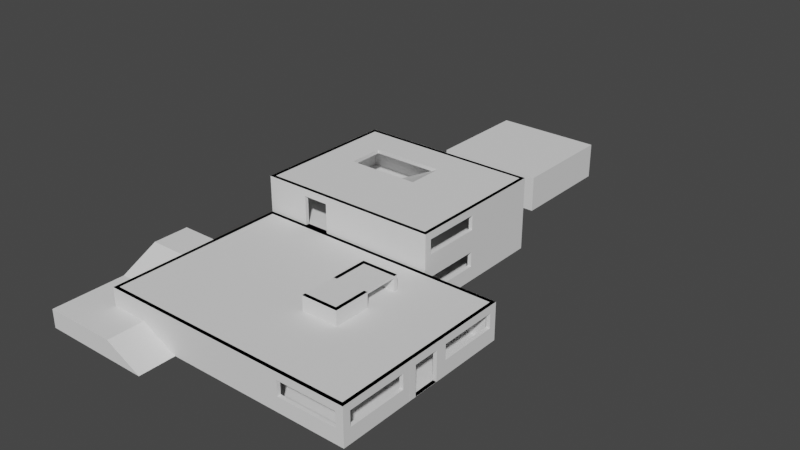 # Source: test-level.blend  (saved by Blender 3.4.6; exported with 4.5.12 LTS)
import bpy
from mathutils import Matrix  # noqa: F401  (used for matrix-valued properties, if any)

bpy.ops.wm.read_factory_settings(use_empty=True)
scene = bpy.context.scene
scene.name = 'Scene'

# ---- collections
col_collection = bpy.data.collections.new('Collection'); scene.collection.children.link(col_collection)

# ---- world
world_world = bpy.data.worlds.new('World'); scene.world = world_world
world_world.use_nodes = True; world_world.node_tree.nodes.clear()
_N = world_world.node_tree.nodes; _L = world_world.node_tree.links
n0 = _N.new('ShaderNodeOutputWorld'); n0.name = 'World Output'; n0.location = (300, 300)
n1 = _N.new('ShaderNodeBackground'); n1.name = 'Background'; n1.location = (10, 300)
n1.inputs[0].default_value = (0.05088, 0.05088, 0.05088, 1.0)
_L.new(n1.outputs[0], n0.inputs[0])
n0.is_active_output = True
world_world.color = (0.05088, 0.05088, 0.05088)
world_world.use_sun_shadow = False
world_world.sun_shadow_jitter_overblur = 0.0

# ---- meshes
me_plane = bpy.data.meshes.new('Plane')
me_plane.from_pydata([(-1.0, -1.0, 0.0), (6.0, -1.0, 0.0), (-1.0, 4.0, 0.0), (6.0, 4.0, 0.0)], [], [(0, 1, 3, 2)])
_uv = me_plane.uv_layers.new(name='UVMap')
_uv.uv.foreach_set('vector', [0.0, 0.0, 1.0, 0.0, 1.0, 1.0, 0.0, 1.0])
me_plane.update()
me_cube_002 = bpy.data.meshes.new('Cube.002')
me_cube_002.from_pydata([(0.0, 0.0, -1.0), (0.0, 0.0, -0.5), (0.0, 3.0, -1.0), (0.0, 3.0, -0.5), (2.0, 0.0, -1.0), (2.0, 0.0, -0.5), (2.0, 1.0, -1.0), (2.0, 1.0, -0.5), (1.0, 3.0, -0.5), (1.0, 3.0, -1.0), (1.0, 0.0, -1.0), (1.0, 0.0, -0.5), (0.0, 1.0, -0.5), (0.0, 1.0, -1.0), (1.0, 1.0, -1.0), (1.0, 1.0, -0.5)], [], [(0, 1, 12, 13), (2, 3, 8, 9), (6, 7, 5, 4), (10, 11, 1, 0), (13, 14, 10, 0), (15, 12, 1, 11), (7, 6, 14, 15), (6, 4, 10, 14), (5, 7, 15, 11), (4, 5, 11, 10), (3, 2, 13, 12), (2, 9, 14, 13), (8, 3, 12, 15), (9, 8, 15, 14)])
_uv = me_cube_002.uv_layers.new(name='UVMap')
_uv.uv.foreach_set('vector', [0.375, 0.0, 0.625, 0.0, 0.625, 0.25, 0.375, 0.25, 0.3941, 0.2691, 0.6059, 0.2691, 0.6059, 0.4809, 0.3941, 0.4809, 0.399, 0.524, 0.601, 0.524, 0.601, 0.726, 0.399, 0.726, 0.375, 0.75, 0.625, 0.75, 0.625, 1.0, 0.375, 1.0, 0.125, 0.5, 0.375, 0.5, 0.375, 0.75, 0.125, 0.75, 0.625, 0.5, 0.875, 0.5, 0.875, 0.75, 0.625, 0.75, 0.601, 0.524, 0.399, 0.524, 0.375, 0.5, 0.625, 0.5, 0.399, 0.524, 0.399, 0.726, 0.375, 0.75, 0.375, 0.5, 0.601, 0.726, 0.601, 0.524, 0.625, 0.5, 0.625, 0.75, 0.399, 0.726, 0.601, 0.726, 0.625, 0.75, 0.375, 0.75, 0.6059, 0.2691, 0.3941, 0.2691, 0.375, 0.25, 0.625, 0.25, 0.3941, 0.2691, 0.3941, 0.4809, 0.375, 0.5, 0.375, 0.25, 0.6059, 0.4809, 0.6059, 0.2691, 0.625, 0.25, 0.625, 0.5, 0.3941, 0.4809, 0.6059, 0.4809, 0.625, 0.5, 0.375, 0.5])
me_cube_002.update()
me_cube_003 = bpy.data.meshes.new('Cube.003')
me_cube_003.from_pydata([(-1.0, -1.0, -1.0), (-1.0, -1.0, 0.0), (-1.0, 0.0, -1.0), (-1.0, 0.0, 0.0), (0.0, -1.0, -1.0), (0.0, -1.0, 0.0), (0.0, 0.0, -1.0), (0.0, 0.0, 0.0)], [], [(0, 1, 3, 2), (2, 3, 7, 6), (6, 7, 5, 4), (4, 5, 1, 0), (2, 6, 4, 0), (7, 3, 1, 5)])
_uv = me_cube_003.uv_layers.new(name='UVMap')
_uv.uv.foreach_set('vector', [0.375, 0.0, 0.625, 0.0, 0.625, 0.25, 0.375, 0.25, 0.375, 0.25, 0.625, 0.25, 0.625, 0.5, 0.375, 0.5, 0.375, 0.5, 0.625, 0.5, 0.625, 0.75, 0.375, 0.75, 0.375, 0.75, 0.625, 0.75, 0.625, 1.0, 0.375, 1.0, 0.125, 0.5, 0.375, 0.5, 0.375, 0.75, 0.125, 0.75, 0.625, 0.5, 0.875, 0.5, 0.875, 0.75, 0.625, 0.75])
me_cube_003.update()
me_cube_004 = bpy.data.meshes.new('Cube.004')
me_cube_004.from_pydata([(-1.0, -1.0, -1.0), (-1.0, -1.0, -0.5), (-1.0, 0.0, -1.0), (-1.0, 0.0, -0.5), (0.0, -1.0, -1.0), (0.0, 0.0, -1.0)], [], [(0, 1, 3, 2), (2, 3, 5), (4, 1, 0), (2, 5, 4, 0), (5, 3, 1, 4)])
_uv = me_cube_004.uv_layers.new(name='UVMap')
_uv.uv.foreach_set('vector', [0.375, 0.0, 0.625, 0.0, 0.625, 0.25, 0.375, 0.25, 0.375, 0.25, 0.625, 0.25, 0.5, 0.5, 0.5, 0.75, 0.625, 1.0, 0.375, 1.0, 0.125, 0.5, 0.5, 0.5, 0.5, 0.75, 0.125, 0.75, 0.5, 0.5, 0.875, 0.5, 0.875, 0.75, 0.5, 0.75])
me_cube_004.update()
me_cube_006 = bpy.data.meshes.new('Cube.006')
me_cube_006.from_pydata([(-1.0, -1.0, -1.0), (-1.0, -1.0, -0.5), (-1.0, 0.0, -1.0), (-1.0, 0.0, -0.5), (0.0, -1.0, -1.0), (0.0, 0.0, -1.0)], [], [(0, 1, 3, 2), (2, 3, 5), (4, 1, 0), (2, 5, 4, 0), (5, 3, 1, 4)])
_uv = me_cube_006.uv_layers.new(name='UVMap')
_uv.uv.foreach_set('vector', [0.375, 0.0, 0.625, 0.0, 0.625, 0.25, 0.375, 0.25, 0.375, 0.25, 0.625, 0.25, 0.5, 0.5, 0.5, 0.75, 0.625, 1.0, 0.375, 1.0, 0.125, 0.5, 0.5, 0.5, 0.5, 0.75, 0.125, 0.75, 0.5, 0.5, 0.875, 0.5, 0.875, 0.75, 0.5, 0.75])
me_cube_006.update()
me_plane_001 = bpy.data.meshes.new('Plane.001')
me_plane_001.from_pydata([(-1.0, -1.0, 0.0), (4.0, -1.0, 0.0), (-1.0, 3.0, 0.0), (4.0, 3.0, 0.0)], [], [(0, 1, 3, 2)])
_uv = me_plane_001.uv_layers.new(name='UVMap')
_uv.uv.foreach_set('vector', [0.0, 0.0, 1.0, 0.0, 1.0, 1.0, 0.0, 1.0])
me_plane_001.update()
me_cube_007 = bpy.data.meshes.new('Cube.007')
me_cube_007.from_pydata([(-1.0, -1.0, -1.0), (-1.0, -1.0, 0.0), (-1.0, 8.0, -1.0), (-1.0, 8.0, 0.0), (-0.9, -1.0, -1.0), (-0.9, -1.0, 0.0), (-0.9, 8.0, -1.0), (-0.9, 8.0, 0.0)], [], [(0, 1, 3, 2), (2, 3, 7, 6), (6, 7, 5, 4), (4, 5, 1, 0), (2, 6, 4, 0), (7, 3, 1, 5)])
_uv = me_cube_007.uv_layers.new(name='UVMap')
_uv.uv.foreach_set('vector', [0.375, 0.0, 0.625, 0.0, 0.625, 0.25, 0.375, 0.25, 0.375, 0.25, 0.625, 0.25, 0.625, 0.5, 0.375, 0.5, 0.375, 0.5, 0.625, 0.5, 0.625, 0.75, 0.375, 0.75, 0.375, 0.75, 0.625, 0.75, 0.625, 1.0, 0.375, 1.0, 0.125, 0.5, 0.375, 0.5, 0.375, 0.75, 0.125, 0.75, 0.625, 0.5, 0.875, 0.5, 0.875, 0.75, 0.625, 0.75])
me_cube_007.update()
me_cube_008 = bpy.data.meshes.new('Cube.008')
me_cube_008.from_pydata([(-1.0, 1.0, -1.0), (-1.0, 1.0, 0.0), (-1.0, 6.0, -1.0), (-1.0, 6.0, 0.0), (-0.9, 1.0, -1.0), (-0.9, 1.0, 0.0), (-0.9, 6.0, -1.0), (-0.9, 6.0, 0.0)], [], [(0, 1, 3, 2), (2, 3, 7, 6), (6, 7, 5, 4), (4, 5, 1, 0), (2, 6, 4, 0), (7, 3, 1, 5)])
_uv = me_cube_008.uv_layers.new(name='UVMap')
_uv.uv.foreach_set('vector', [0.375, 0.0, 0.625, 0.0, 0.625, 0.25, 0.375, 0.25, 0.375, 0.25, 0.625, 0.25, 0.625, 0.5, 0.375, 0.5, 0.375, 0.5, 0.625, 0.5, 0.625, 0.75, 0.375, 0.75, 0.375, 0.75, 0.625, 0.75, 0.625, 1.0, 0.375, 1.0, 0.125, 0.5, 0.375, 0.5, 0.375, 0.75, 0.125, 0.75, 0.625, 0.5, 0.875, 0.5, 0.875, 0.75, 0.625, 0.75])
me_cube_008.update()
me_cube_009 = bpy.data.meshes.new('Cube.009')
me_cube_009.from_pydata([(-1.0, 4.0, -1.0), (-1.0, 4.0, 0.0), (-1.0, 6.0, -1.0), (-1.0, 6.0, 0.0), (-0.9, 4.0, -1.0), (-0.9, 4.0, 0.0), (-0.9, 6.0, -1.0), (-0.9, 6.0, 0.0)], [], [(0, 1, 3, 2), (2, 3, 7, 6), (6, 7, 5, 4), (4, 5, 1, 0), (2, 6, 4, 0), (7, 3, 1, 5)])
_uv = me_cube_009.uv_layers.new(name='UVMap')
_uv.uv.foreach_set('vector', [0.375, 0.0, 0.625, 0.0, 0.625, 0.25, 0.375, 0.25, 0.375, 0.25, 0.625, 0.25, 0.625, 0.5, 0.375, 0.5, 0.375, 0.5, 0.625, 0.5, 0.625, 0.75, 0.375, 0.75, 0.375, 0.75, 0.625, 0.75, 0.625, 1.0, 0.375, 1.0, 0.125, 0.5, 0.375, 0.5, 0.375, 0.75, 0.125, 0.75, 0.625, 0.5, 0.875, 0.5, 0.875, 0.75, 0.625, 0.75])
me_cube_009.update()
me_cube_010 = bpy.data.meshes.new('Cube.010')
me_cube_010.from_pydata([(-1.0, 1.0, -1.0), (-1.0, 1.0, 0.0), (-1.0, 3.0, -1.0), (-1.0, 3.0, 0.0), (-0.9, 1.0, -1.0), (-0.9, 1.0, 0.0), (-0.9, 3.0, -1.0), (-0.9, 3.0, 0.0)], [], [(0, 1, 3, 2), (2, 3, 7, 6), (6, 7, 5, 4), (4, 5, 1, 0), (2, 6, 4, 0), (7, 3, 1, 5)])
_uv = me_cube_010.uv_layers.new(name='UVMap')
_uv.uv.foreach_set('vector', [0.375, 0.0, 0.625, 0.0, 0.625, 0.25, 0.375, 0.25, 0.375, 0.25, 0.625, 0.25, 0.625, 0.5, 0.375, 0.5, 0.375, 0.5, 0.625, 0.5, 0.625, 0.75, 0.375, 0.75, 0.375, 0.75, 0.625, 0.75, 0.625, 1.0, 0.375, 1.0, 0.125, 0.5, 0.375, 0.5, 0.375, 0.75, 0.125, 0.75, 0.625, 0.5, 0.875, 0.5, 0.875, 0.75, 0.625, 0.75])
me_cube_010.update()
me_cube_011 = bpy.data.meshes.new('Cube.011')
me_cube_011.from_pydata([(-1.0, -1.0, -1.0), (-1.0, -1.0, 0.0), (-1.0, 2.0, -1.0), (-1.0, 2.0, 0.0), (-0.9, -1.0, -1.0), (-0.9, -1.0, 0.0), (-0.9, 2.0, -1.0), (-0.9, 2.0, 0.0)], [], [(0, 1, 3, 2), (2, 3, 7, 6), (6, 7, 5, 4), (4, 5, 1, 0), (2, 6, 4, 0), (7, 3, 1, 5)])
_uv = me_cube_011.uv_layers.new(name='UVMap')
_uv.uv.foreach_set('vector', [0.375, 0.0, 0.625, 0.0, 0.625, 0.25, 0.375, 0.25, 0.375, 0.25, 0.625, 0.25, 0.625, 0.5, 0.375, 0.5, 0.375, 0.5, 0.625, 0.5, 0.625, 0.75, 0.375, 0.75, 0.375, 0.75, 0.625, 0.75, 0.625, 1.0, 0.375, 1.0, 0.125, 0.5, 0.375, 0.5, 0.375, 0.75, 0.125, 0.75, 0.625, 0.5, 0.875, 0.5, 0.875, 0.75, 0.625, 0.75])
me_cube_011.update()
me_cube_012 = bpy.data.meshes.new('Cube.012')
me_cube_012.from_pydata([(-1.0, 6.2, -0.6), (-1.0, 6.2, -0.2), (-1.0, 7.8, -0.6), (-1.0, 7.8, -0.2), (-0.9, 6.2, -0.6), (-0.9, 6.2, -0.2), (-0.9, 7.8, -0.6), (-0.9, 7.8, -0.2), (-1.0, 8.0, -1.0), (-1.0, 6.0, -1.0), (-1.0, 6.0, 0.0), (-1.0, 8.0, 0.0), (-0.9, 8.0, 0.0), (-0.9, 8.0, -1.0), (-0.9, 6.0, -1.0), (-0.9, 6.0, 0.0)], [], [(7, 5, 1, 3), (8, 11, 12, 13), (6, 7, 3, 2), (14, 15, 10, 9), (8, 13, 14, 9), (12, 11, 10, 15), (0, 2, 8, 9), (1, 0, 9, 10), (3, 1, 10, 11), (2, 3, 11, 8), (7, 6, 13, 12), (6, 4, 14, 13), (5, 7, 12, 15), (4, 5, 15, 14), (5, 4, 0, 1), (4, 6, 2, 0)])
_uv = me_cube_012.uv_layers.new(name='UVMap')
_uv.uv.foreach_set('vector', [0.5896, 0.5177, 0.5896, 0.7323, 0.5896, 0.01769, 0.5896, 0.2323, 0.375, 0.25, 0.625, 0.25, 0.625, 0.5, 0.375, 0.5, 0.4104, 0.5177, 0.5896, 0.5177, 0.5896, 0.2323, 0.4104, 0.2323, 0.375, 0.75, 0.625, 0.75, 0.625, 1.0, 0.375, 1.0, 0.125, 0.5, 0.375, 0.5, 0.375, 0.75, 0.125, 0.75, 0.625, 0.5, 0.875, 0.5, 0.875, 0.75, 0.625, 0.75, 0.4104, 0.01769, 0.4104, 0.2323, 0.375, 0.25, 0.375, 0.0, 0.5896, 0.01769, 0.4104, 0.01769, 0.375, 0.0, 0.625, 0.0, 0.5896, 0.2323, 0.5896, 0.01769, 0.625, 0.0, 0.625, 0.25, 0.4104, 0.2323, 0.5896, 0.2323, 0.625, 0.25, 0.375, 0.25, 0.5896, 0.5177, 0.4104, 0.5177, 0.375, 0.5, 0.625, 0.5, 0.4104, 0.5177, 0.4104, 0.7323, 0.375, 0.75, 0.375, 0.5, 0.5896, 0.7323, 0.5896, 0.5177, 0.625, 0.5, 0.625, 0.75, 0.4104, 0.7323, 0.5896, 0.7323, 0.625, 0.75, 0.375, 0.75, 0.5896, 0.7323, 0.4104, 0.7323, 0.4104, 0.01769, 0.5896, 0.01769, 0.4104, 0.7323, 0.4104, 0.5177, 0.4104, 0.2323, 0.4104, 0.01769])
me_cube_012.update()
me_cube_013 = bpy.data.meshes.new('Cube.013')
me_cube_013.from_pydata([(-1.0, 6.2, -0.6), (-1.0, 6.2, -0.2), (-1.0, 7.8, -0.6), (-1.0, 7.8, -0.2), (-0.9, 6.2, -0.6), (-0.9, 6.2, -0.2), (-0.9, 7.8, -0.6), (-0.9, 7.8, -0.2), (-1.0, 8.0, -1.0), (-1.0, 6.0, -1.0), (-1.0, 6.0, 0.0), (-1.0, 8.0, 0.0), (-0.9, 8.0, 0.0), (-0.9, 8.0, -1.0), (-0.9, 6.0, -1.0), (-0.9, 6.0, 0.0)], [], [(7, 5, 1, 3), (8, 11, 12, 13), (6, 7, 3, 2), (14, 15, 10, 9), (8, 13, 14, 9), (12, 11, 10, 15), (0, 2, 8, 9), (1, 0, 9, 10), (3, 1, 10, 11), (2, 3, 11, 8), (7, 6, 13, 12), (6, 4, 14, 13), (5, 7, 12, 15), (4, 5, 15, 14), (5, 4, 0, 1), (4, 6, 2, 0)])
_uv = me_cube_013.uv_layers.new(name='UVMap')
_uv.uv.foreach_set('vector', [0.5896, 0.5177, 0.5896, 0.7323, 0.5896, 0.01769, 0.5896, 0.2323, 0.375, 0.25, 0.625, 0.25, 0.625, 0.5, 0.375, 0.5, 0.4104, 0.5177, 0.5896, 0.5177, 0.5896, 0.2323, 0.4104, 0.2323, 0.375, 0.75, 0.625, 0.75, 0.625, 1.0, 0.375, 1.0, 0.125, 0.5, 0.375, 0.5, 0.375, 0.75, 0.125, 0.75, 0.625, 0.5, 0.875, 0.5, 0.875, 0.75, 0.625, 0.75, 0.4104, 0.01769, 0.4104, 0.2323, 0.375, 0.25, 0.375, 0.0, 0.5896, 0.01769, 0.4104, 0.01769, 0.375, 0.0, 0.625, 0.0, 0.5896, 0.2323, 0.5896, 0.01769, 0.625, 0.0, 0.625, 0.25, 0.4104, 0.2323, 0.5896, 0.2323, 0.625, 0.25, 0.375, 0.25, 0.5896, 0.5177, 0.4104, 0.5177, 0.375, 0.5, 0.625, 0.5, 0.4104, 0.5177, 0.4104, 0.7323, 0.375, 0.75, 0.375, 0.5, 0.5896, 0.7323, 0.5896, 0.5177, 0.625, 0.5, 0.625, 0.75, 0.4104, 0.7323, 0.5896, 0.7323, 0.625, 0.75, 0.375, 0.75, 0.5896, 0.7323, 0.4104, 0.7323, 0.4104, 0.01769, 0.5896, 0.01769, 0.4104, 0.7323, 0.4104, 0.5177, 0.4104, 0.2323, 0.4104, 0.01769])
me_cube_013.update()
me_cube_014 = bpy.data.meshes.new('Cube.014')
me_cube_014.from_pydata([(-1.0, 7.1, -1.0), (-1.0, 7.1, -0.2), (-1.0, 7.8, -1.0), (-1.0, 7.8, -0.2), (-0.9, 7.1, -1.0), (-0.9, 7.1, -0.2), (-0.9, 7.8, -1.0), (-0.9, 7.8, -0.2), (-1.0, 8.0, -1.0), (-1.0, 6.9, -1.0), (-1.0, 6.9, 0.0), (-1.0, 8.0, 0.0), (-0.9, 8.0, 0.0), (-0.9, 8.0, -1.0), (-0.9, 6.9, -1.0), (-0.9, 6.9, 0.0)], [], [(7, 5, 1, 3), (8, 11, 12, 13), (6, 7, 3, 2), (14, 15, 10, 9), (8, 13, 14, 9), (12, 11, 10, 15), (0, 2, 8, 9), (1, 0, 9, 10), (3, 1, 10, 11), (2, 3, 11, 8), (7, 6, 13, 12), (6, 4, 14, 13), (5, 7, 12, 15), (4, 5, 15, 14), (5, 4, 0, 1)])
_uv = me_cube_014.uv_layers.new(name='UVMap')
_uv.uv.foreach_set('vector', [0.5896, 0.5177, 0.5896, 0.7323, 0.5896, 0.01769, 0.5896, 0.2323, 0.375, 0.25, 0.625, 0.25, 0.625, 0.5, 0.375, 0.5, 0.4104, 0.5177, 0.5896, 0.5177, 0.5896, 0.2323, 0.4104, 0.2323, 0.375, 0.75, 0.625, 0.75, 0.625, 1.0, 0.375, 1.0, 0.125, 0.5, 0.375, 0.5, 0.375, 0.75, 0.125, 0.75, 0.625, 0.5, 0.875, 0.5, 0.875, 0.75, 0.625, 0.75, 0.4104, 0.01769, 0.4104, 0.2323, 0.375, 0.25, 0.375, 0.0, 0.5896, 0.01769, 0.4104, 0.01769, 0.375, 0.0, 0.625, 0.0, 0.5896, 0.2323, 0.5896, 0.01769, 0.625, 0.0, 0.625, 0.25, 0.4104, 0.2323, 0.5896, 0.2323, 0.625, 0.25, 0.375, 0.25, 0.5896, 0.5177, 0.4104, 0.5177, 0.375, 0.5, 0.625, 0.5, 0.4104, 0.5177, 0.4104, 0.7323, 0.375, 0.75, 0.375, 0.5, 0.5896, 0.7323, 0.5896, 0.5177, 0.625, 0.5, 0.625, 0.75, 0.4104, 0.7323, 0.5896, 0.7323, 0.625, 0.75, 0.375, 0.75, 0.5896, 0.7323, 0.4104, 0.7323, 0.4104, 0.01769, 0.5896, 0.01769])
me_cube_014.update()
me_cube_015 = bpy.data.meshes.new('Cube.015')
me_cube_015.from_pydata([(-1.0, -1.0, -1.0), (-1.0, -1.0, 0.0), (-1.0, 2.0, -1.0), (-1.0, 2.0, 0.0), (-0.9, -1.0, -1.0), (-0.9, -1.0, 0.0), (-0.9, 2.0, -1.0), (-0.9, 2.0, 0.0)], [], [(0, 1, 3, 2), (2, 3, 7, 6), (6, 7, 5, 4), (4, 5, 1, 0), (2, 6, 4, 0), (7, 3, 1, 5)])
_uv = me_cube_015.uv_layers.new(name='UVMap')
_uv.uv.foreach_set('vector', [0.375, 0.0, 0.625, 0.0, 0.625, 0.25, 0.375, 0.25, 0.375, 0.25, 0.625, 0.25, 0.625, 0.5, 0.375, 0.5, 0.375, 0.5, 0.625, 0.5, 0.625, 0.75, 0.375, 0.75, 0.375, 0.75, 0.625, 0.75, 0.625, 1.0, 0.375, 1.0, 0.125, 0.5, 0.375, 0.5, 0.375, 0.75, 0.125, 0.75, 0.625, 0.5, 0.875, 0.5, 0.875, 0.75, 0.625, 0.75])
me_cube_015.update()
me_cube_016 = bpy.data.meshes.new('Cube.016')
me_cube_016.from_pydata([(-1.0, 7.1, -1.0), (-1.0, 7.1, -0.2), (-1.0, 7.8, -1.0), (-1.0, 7.8, -0.2), (-0.9, 7.1, -1.0), (-0.9, 7.1, -0.2), (-0.9, 7.8, -1.0), (-0.9, 7.8, -0.2), (-1.0, 8.0, -1.0), (-1.0, 6.9, -1.0), (-1.0, 6.9, 0.0), (-1.0, 8.0, 0.0), (-0.9, 8.0, 0.0), (-0.9, 8.0, -1.0), (-0.9, 6.9, -1.0), (-0.9, 6.9, 0.0)], [], [(7, 5, 1, 3), (8, 11, 12, 13), (6, 7, 3, 2), (14, 15, 10, 9), (8, 13, 14, 9), (12, 11, 10, 15), (0, 2, 8, 9), (1, 0, 9, 10), (3, 1, 10, 11), (2, 3, 11, 8), (7, 6, 13, 12), (6, 4, 14, 13), (5, 7, 12, 15), (4, 5, 15, 14), (5, 4, 0, 1)])
_uv = me_cube_016.uv_layers.new(name='UVMap')
_uv.uv.foreach_set('vector', [0.5896, 0.5177, 0.5896, 0.7323, 0.5896, 0.01769, 0.5896, 0.2323, 0.375, 0.25, 0.625, 0.25, 0.625, 0.5, 0.375, 0.5, 0.4104, 0.5177, 0.5896, 0.5177, 0.5896, 0.2323, 0.4104, 0.2323, 0.375, 0.75, 0.625, 0.75, 0.625, 1.0, 0.375, 1.0, 0.125, 0.5, 0.375, 0.5, 0.375, 0.75, 0.125, 0.75, 0.625, 0.5, 0.875, 0.5, 0.875, 0.75, 0.625, 0.75, 0.4104, 0.01769, 0.4104, 0.2323, 0.375, 0.25, 0.375, 0.0, 0.5896, 0.01769, 0.4104, 0.01769, 0.375, 0.0, 0.625, 0.0, 0.5896, 0.2323, 0.5896, 0.01769, 0.625, 0.0, 0.625, 0.25, 0.4104, 0.2323, 0.5896, 0.2323, 0.625, 0.25, 0.375, 0.25, 0.5896, 0.5177, 0.4104, 0.5177, 0.375, 0.5, 0.625, 0.5, 0.4104, 0.5177, 0.4104, 0.7323, 0.375, 0.75, 0.375, 0.5, 0.5896, 0.7323, 0.5896, 0.5177, 0.625, 0.5, 0.625, 0.75, 0.4104, 0.7323, 0.5896, 0.7323, 0.625, 0.75, 0.375, 0.75, 0.5896, 0.7323, 0.4104, 0.7323, 0.4104, 0.01769, 0.5896, 0.01769])
me_cube_016.update()
me_cube_017 = bpy.data.meshes.new('Cube.017')
me_cube_017.from_pydata([(-1.0, 1.0, -1.0), (-1.0, 1.0, 0.0), (-1.0, 3.0, -1.0), (-1.0, 3.0, 0.0), (-0.9, 1.0, -1.0), (-0.9, 1.0, 0.0), (-0.9, 3.0, -1.0), (-0.9, 3.0, 0.0)], [], [(0, 1, 3, 2), (2, 3, 7, 6), (6, 7, 5, 4), (4, 5, 1, 0), (2, 6, 4, 0), (7, 3, 1, 5)])
_uv = me_cube_017.uv_layers.new(name='UVMap')
_uv.uv.foreach_set('vector', [0.375, 0.0, 0.625, 0.0, 0.625, 0.25, 0.375, 0.25, 0.375, 0.25, 0.625, 0.25, 0.625, 0.5, 0.375, 0.5, 0.375, 0.5, 0.625, 0.5, 0.625, 0.75, 0.375, 0.75, 0.375, 0.75, 0.625, 0.75, 0.625, 1.0, 0.375, 1.0, 0.125, 0.5, 0.375, 0.5, 0.375, 0.75, 0.125, 0.75, 0.625, 0.5, 0.875, 0.5, 0.875, 0.75, 0.625, 0.75])
me_cube_017.update()
me_cube_018 = bpy.data.meshes.new('Cube.018')
me_cube_018.from_pydata([(-1.0, 7.1, -1.0), (-1.0, 7.1, -0.2), (-1.0, 7.8, -1.0), (-1.0, 7.8, -0.2), (-0.9, 7.1, -1.0), (-0.9, 7.1, -0.2), (-0.9, 7.8, -1.0), (-0.9, 7.8, -0.2), (-1.0, 8.0, -1.0), (-1.0, 6.9, -1.0), (-1.0, 6.9, 0.0), (-1.0, 8.0, 0.0), (-0.9, 8.0, 0.0), (-0.9, 8.0, -1.0), (-0.9, 6.9, -1.0), (-0.9, 6.9, 0.0)], [], [(7, 5, 1, 3), (8, 11, 12, 13), (6, 7, 3, 2), (14, 15, 10, 9), (8, 13, 14, 9), (12, 11, 10, 15), (0, 2, 8, 9), (1, 0, 9, 10), (3, 1, 10, 11), (2, 3, 11, 8), (7, 6, 13, 12), (6, 4, 14, 13), (5, 7, 12, 15), (4, 5, 15, 14), (5, 4, 0, 1)])
_uv = me_cube_018.uv_layers.new(name='UVMap')
_uv.uv.foreach_set('vector', [0.5896, 0.5177, 0.5896, 0.7323, 0.5896, 0.01769, 0.5896, 0.2323, 0.375, 0.25, 0.625, 0.25, 0.625, 0.5, 0.375, 0.5, 0.4104, 0.5177, 0.5896, 0.5177, 0.5896, 0.2323, 0.4104, 0.2323, 0.375, 0.75, 0.625, 0.75, 0.625, 1.0, 0.375, 1.0, 0.125, 0.5, 0.375, 0.5, 0.375, 0.75, 0.125, 0.75, 0.625, 0.5, 0.875, 0.5, 0.875, 0.75, 0.625, 0.75, 0.4104, 0.01769, 0.4104, 0.2323, 0.375, 0.25, 0.375, 0.0, 0.5896, 0.01769, 0.4104, 0.01769, 0.375, 0.0, 0.625, 0.0, 0.5896, 0.2323, 0.5896, 0.01769, 0.625, 0.0, 0.625, 0.25, 0.4104, 0.2323, 0.5896, 0.2323, 0.625, 0.25, 0.375, 0.25, 0.5896, 0.5177, 0.4104, 0.5177, 0.375, 0.5, 0.625, 0.5, 0.4104, 0.5177, 0.4104, 0.7323, 0.375, 0.75, 0.375, 0.5, 0.5896, 0.7323, 0.5896, 0.5177, 0.625, 0.5, 0.625, 0.75, 0.4104, 0.7323, 0.5896, 0.7323, 0.625, 0.75, 0.375, 0.75, 0.5896, 0.7323, 0.4104, 0.7323, 0.4104, 0.01769, 0.5896, 0.01769])
me_cube_018.update()
me_cube_019 = bpy.data.meshes.new('Cube.019')
me_cube_019.from_pydata([(-1.0, 6.2, -0.6), (-1.0, 6.2, -0.2), (-1.0, 7.8, -0.6), (-1.0, 7.8, -0.2), (-0.9, 6.2, -0.6), (-0.9, 6.2, -0.2), (-0.9, 7.8, -0.6), (-0.9, 7.8, -0.2), (-1.0, 8.0, -1.0), (-1.0, 6.0, -1.0), (-1.0, 6.0, 0.0), (-1.0, 8.0, 0.0), (-0.9, 8.0, 0.0), (-0.9, 8.0, -1.0), (-0.9, 6.0, -1.0), (-0.9, 6.0, 0.0)], [], [(7, 5, 1, 3), (8, 11, 12, 13), (6, 7, 3, 2), (14, 15, 10, 9), (8, 13, 14, 9), (12, 11, 10, 15), (0, 2, 8, 9), (1, 0, 9, 10), (3, 1, 10, 11), (2, 3, 11, 8), (7, 6, 13, 12), (6, 4, 14, 13), (5, 7, 12, 15), (4, 5, 15, 14), (5, 4, 0, 1), (4, 6, 2, 0)])
_uv = me_cube_019.uv_layers.new(name='UVMap')
_uv.uv.foreach_set('vector', [0.5896, 0.5177, 0.5896, 0.7323, 0.5896, 0.01769, 0.5896, 0.2323, 0.375, 0.25, 0.625, 0.25, 0.625, 0.5, 0.375, 0.5, 0.4104, 0.5177, 0.5896, 0.5177, 0.5896, 0.2323, 0.4104, 0.2323, 0.375, 0.75, 0.625, 0.75, 0.625, 1.0, 0.375, 1.0, 0.125, 0.5, 0.375, 0.5, 0.375, 0.75, 0.125, 0.75, 0.625, 0.5, 0.875, 0.5, 0.875, 0.75, 0.625, 0.75, 0.4104, 0.01769, 0.4104, 0.2323, 0.375, 0.25, 0.375, 0.0, 0.5896, 0.01769, 0.4104, 0.01769, 0.375, 0.0, 0.625, 0.0, 0.5896, 0.2323, 0.5896, 0.01769, 0.625, 0.0, 0.625, 0.25, 0.4104, 0.2323, 0.5896, 0.2323, 0.625, 0.25, 0.375, 0.25, 0.5896, 0.5177, 0.4104, 0.5177, 0.375, 0.5, 0.625, 0.5, 0.4104, 0.5177, 0.4104, 0.7323, 0.375, 0.75, 0.375, 0.5, 0.5896, 0.7323, 0.5896, 0.5177, 0.625, 0.5, 0.625, 0.75, 0.4104, 0.7323, 0.5896, 0.7323, 0.625, 0.75, 0.375, 0.75, 0.5896, 0.7323, 0.4104, 0.7323, 0.4104, 0.01769, 0.5896, 0.01769, 0.4104, 0.7323, 0.4104, 0.5177, 0.4104, 0.2323, 0.4104, 0.01769])
me_cube_019.update()
me_cube_020 = bpy.data.meshes.new('Cube.020')
me_cube_020.from_pydata([(-1.0, 6.2, -0.6), (-1.0, 6.2, -0.2), (-1.0, 7.8, -0.6), (-1.0, 7.8, -0.2), (-0.9, 6.2, -0.6), (-0.9, 6.2, -0.2), (-0.9, 7.8, -0.6), (-0.9, 7.8, -0.2), (-1.0, 8.0, -1.0), (-1.0, 6.0, -1.0), (-1.0, 6.0, 0.0), (-1.0, 8.0, 0.0), (-0.9, 8.0, 0.0), (-0.9, 8.0, -1.0), (-0.9, 6.0, -1.0), (-0.9, 6.0, 0.0)], [], [(7, 5, 1, 3), (8, 11, 12, 13), (6, 7, 3, 2), (14, 15, 10, 9), (8, 13, 14, 9), (12, 11, 10, 15), (0, 2, 8, 9), (1, 0, 9, 10), (3, 1, 10, 11), (2, 3, 11, 8), (7, 6, 13, 12), (6, 4, 14, 13), (5, 7, 12, 15), (4, 5, 15, 14), (5, 4, 0, 1), (4, 6, 2, 0)])
_uv = me_cube_020.uv_layers.new(name='UVMap')
_uv.uv.foreach_set('vector', [0.5896, 0.5177, 0.5896, 0.7323, 0.5896, 0.01769, 0.5896, 0.2323, 0.375, 0.25, 0.625, 0.25, 0.625, 0.5, 0.375, 0.5, 0.4104, 0.5177, 0.5896, 0.5177, 0.5896, 0.2323, 0.4104, 0.2323, 0.375, 0.75, 0.625, 0.75, 0.625, 1.0, 0.375, 1.0, 0.125, 0.5, 0.375, 0.5, 0.375, 0.75, 0.125, 0.75, 0.625, 0.5, 0.875, 0.5, 0.875, 0.75, 0.625, 0.75, 0.4104, 0.01769, 0.4104, 0.2323, 0.375, 0.25, 0.375, 0.0, 0.5896, 0.01769, 0.4104, 0.01769, 0.375, 0.0, 0.625, 0.0, 0.5896, 0.2323, 0.5896, 0.01769, 0.625, 0.0, 0.625, 0.25, 0.4104, 0.2323, 0.5896, 0.2323, 0.625, 0.25, 0.375, 0.25, 0.5896, 0.5177, 0.4104, 0.5177, 0.375, 0.5, 0.625, 0.5, 0.4104, 0.5177, 0.4104, 0.7323, 0.375, 0.75, 0.375, 0.5, 0.5896, 0.7323, 0.5896, 0.5177, 0.625, 0.5, 0.625, 0.75, 0.4104, 0.7323, 0.5896, 0.7323, 0.625, 0.75, 0.375, 0.75, 0.5896, 0.7323, 0.4104, 0.7323, 0.4104, 0.01769, 0.5896, 0.01769, 0.4104, 0.7323, 0.4104, 0.5177, 0.4104, 0.2323, 0.4104, 0.01769])
me_cube_020.update()
me_cube_021 = bpy.data.meshes.new('Cube.021')
me_cube_021.from_pydata([(-1.0, -1.0, -1.0), (-1.0, -1.0, -0.5), (-1.0, 0.0, -1.0), (-1.0, 0.0, -0.5), (0.0, -1.0, -1.0), (0.0, 0.0, -1.0)], [], [(0, 1, 3, 2), (2, 3, 5), (4, 1, 0), (2, 5, 4, 0), (5, 3, 1, 4)])
_uv = me_cube_021.uv_layers.new(name='UVMap')
_uv.uv.foreach_set('vector', [0.375, 0.0, 0.625, 0.0, 0.625, 0.25, 0.375, 0.25, 0.375, 0.25, 0.625, 0.25, 0.5, 0.5, 0.5, 0.75, 0.625, 1.0, 0.375, 1.0, 0.125, 0.5, 0.5, 0.5, 0.5, 0.75, 0.125, 0.75, 0.5, 0.5, 0.875, 0.5, 0.875, 0.75, 0.5, 0.75])
me_cube_021.update()
me_cube_022 = bpy.data.meshes.new('Cube.022')
me_cube_022.from_pydata([(-1.0, -1.0, -1.0), (-1.0, -1.0, -0.5), (-1.0, 0.0, -1.0), (-1.0, 0.0, -0.5), (0.0, -1.0, -1.0), (0.0, 0.0, -1.0)], [], [(0, 1, 3, 2), (2, 3, 5), (4, 1, 0), (2, 5, 4, 0), (5, 3, 1, 4)])
_uv = me_cube_022.uv_layers.new(name='UVMap')
_uv.uv.foreach_set('vector', [0.375, 0.0, 0.625, 0.0, 0.625, 0.25, 0.375, 0.25, 0.375, 0.25, 0.625, 0.25, 0.5, 0.5, 0.5, 0.75, 0.625, 1.0, 0.375, 1.0, 0.125, 0.5, 0.5, 0.5, 0.5, 0.75, 0.125, 0.75, 0.5, 0.5, 0.875, 0.5, 0.875, 0.75, 0.5, 0.75])
me_cube_022.update()
me_cube_023 = bpy.data.meshes.new('Cube.023')
me_cube_023.from_pydata([(-1.0, 0.0, -1.0), (-1.0, 0.0, -0.5), (-1.0, 1.0, -1.0), (-1.0, 1.0, -0.5), (0.0, 0.0, -1.0), (0.0, 0.0, -0.5), (0.0, 1.0, -1.0), (0.0, 1.0, -0.5)], [], [(0, 1, 3, 2), (2, 3, 7, 6), (6, 7, 5, 4), (4, 5, 1, 0), (2, 6, 4, 0), (7, 3, 1, 5)])
_uv = me_cube_023.uv_layers.new(name='UVMap')
_uv.uv.foreach_set('vector', [0.375, 0.0, 0.625, 0.0, 0.625, 0.25, 0.375, 0.25, 0.375, 0.25, 0.625, 0.25, 0.625, 0.5, 0.375, 0.5, 0.375, 0.5, 0.625, 0.5, 0.625, 0.75, 0.375, 0.75, 0.375, 0.75, 0.625, 0.75, 0.625, 1.0, 0.375, 1.0, 0.125, 0.5, 0.375, 0.5, 0.375, 0.75, 0.125, 0.75, 0.625, 0.5, 0.875, 0.5, 0.875, 0.75, 0.625, 0.75])
me_cube_023.update()
me_cube_024 = bpy.data.meshes.new('Cube.024')
me_cube_024.from_pydata([(-3.0, -2.0, 0.9), (-3.0, -2.0, 1.0), (-3.0, 3.0, 0.9), (-3.0, 3.0, 1.0), (4.0, -2.0, 0.9), (4.0, -2.0, 1.0), (4.0, 3.0, 0.9), (4.0, 3.0, 1.0)], [], [(0, 1, 3, 2), (2, 3, 7, 6), (6, 7, 5, 4), (4, 5, 1, 0), (2, 6, 4, 0), (7, 3, 1, 5)])
_uv = me_cube_024.uv_layers.new(name='UVMap')
_uv.uv.foreach_set('vector', [0.375, 0.0, 0.625, 0.0, 0.625, 0.25, 0.375, 0.25, 0.375, 0.25, 0.625, 0.25, 0.625, 0.5, 0.375, 0.5, 0.375, 0.5, 0.625, 0.5, 0.625, 0.75, 0.375, 0.75, 0.375, 0.75, 0.625, 0.75, 0.625, 1.0, 0.375, 1.0, 0.125, 0.3333, 0.375, 0.5, 0.375, 0.75, 0.125, 0.75, 0.625, 0.5, 0.875, 0.3333, 0.875, 0.75, 0.625, 0.75])
me_cube_024.update()
me_cube_025 = bpy.data.meshes.new('Cube.025')
me_cube_025.from_pydata([(-2.0, 4.768e-07, 0.9), (-2.0, 4.768e-07, 1.0), (-2.0, 1.0, 0.9), (-2.0, 1.0, 1.0), (0.0, 0.0, 0.9), (0.0, 0.0, 1.0), (4.768e-07, 1.0, 0.9), (4.768e-07, 1.0, 1.0), (-3.0, 3.0, 0.9), (-3.0, -1.0, 0.9), (-3.0, -1.0, 1.0), (-3.0, 3.0, 1.0), (2.0, 3.0, 0.9), (2.0, 3.0, 1.0), (2.0, -1.0, 0.9), (2.0, -1.0, 1.0)], [], [(9, 10, 11, 8), (8, 11, 13, 12), (12, 13, 15, 14), (14, 15, 10, 9), (5, 7, 6, 4), (1, 5, 4, 0), (2, 0, 9, 8), (1, 3, 11, 10), (6, 2, 8, 12), (3, 7, 13, 11), (4, 6, 12, 14), (7, 5, 15, 13), (0, 4, 14, 9), (5, 1, 10, 15), (7, 3, 2, 6), (3, 1, 0, 2)])
_uv = me_cube_025.uv_layers.new(name='UVMap')
_uv.uv.foreach_set('vector', [0.375, 0.0, 0.625, 0.0, 0.625, 0.25, 0.375, 0.25, 0.375, 0.25, 0.625, 0.25, 0.625, 0.5, 0.375, 0.5, 0.375, 0.5, 0.625, 0.5, 0.625, 0.75, 0.375, 0.75, 0.375, 0.75, 0.625, 0.75, 0.625, 1.0, 0.375, 1.0, 0.6907, 0.6523, 0.6907, 0.5539, 0.3093, 0.5539, 0.3093, 0.6523, 0.8093, 0.6289, 0.6907, 0.6523, 0.3093, 0.6523, 0.1907, 0.6289, 0.1907, 0.4983, 0.1907, 0.6289, 0.125, 0.75, 0.125, 0.3333, 0.8093, 0.6289, 0.8093, 0.4983, 0.875, 0.3333, 0.875, 0.75, 0.3093, 0.5539, 0.1907, 0.4983, 0.125, 0.3333, 0.375, 0.5, 0.8093, 0.4983, 0.6907, 0.5539, 0.625, 0.5, 0.875, 0.3333, 0.3093, 0.6523, 0.3093, 0.5539, 0.375, 0.5, 0.375, 0.75, 0.6907, 0.5539, 0.6907, 0.6523, 0.625, 0.75, 0.625, 0.5, 0.1907, 0.6289, 0.3093, 0.6523, 0.375, 0.75, 0.125, 0.75, 0.6907, 0.6523, 0.8093, 0.6289, 0.875, 0.75, 0.625, 0.75, 0.6907, 0.5539, 0.8093, 0.4983, 0.1907, 0.4983, 0.3093, 0.5539, 0.8093, 0.4983, 0.8093, 0.6289, 0.1907, 0.6289, 0.1907, 0.4983])
me_cube_025.update()
me_cube_026 = bpy.data.meshes.new('Cube.026')
me_cube_026.from_pydata([(-1.0, -1.0, -1.0), (-1.0, -1.0, -0.5), (-1.0, 0.0, -1.0), (-1.0, 0.0, -0.5), (0.0, -1.0, -1.0), (0.0, 0.0, -1.0)], [], [(0, 1, 3, 2), (2, 3, 5), (4, 1, 0), (2, 5, 4, 0), (5, 3, 1, 4)])
_uv = me_cube_026.uv_layers.new(name='UVMap')
_uv.uv.foreach_set('vector', [0.375, 0.0, 0.625, 0.0, 0.625, 0.25, 0.375, 0.25, 0.375, 0.25, 0.625, 0.25, 0.5, 0.5, 0.5, 0.75, 0.625, 1.0, 0.375, 1.0, 0.125, 0.5, 0.5, 0.5, 0.5, 0.75, 0.125, 0.75, 0.5, 0.5, 0.875, 0.5, 0.875, 0.75, 0.5, 0.75])
me_cube_026.update()
me_cube_027 = bpy.data.meshes.new('Cube.027')
me_cube_027.from_pydata([(-1.0, -1.0, -1.0), (-1.0, -1.0, -0.5), (-1.0, 0.0, -1.0), (-1.0, 0.0, -0.5), (0.0, -1.0, -1.0), (0.0, 0.0, -1.0)], [], [(0, 1, 3, 2), (2, 3, 5), (4, 1, 0), (2, 5, 4, 0), (5, 3, 1, 4)])
_uv = me_cube_027.uv_layers.new(name='UVMap')
_uv.uv.foreach_set('vector', [0.375, 0.0, 0.625, 0.0, 0.625, 0.25, 0.375, 0.25, 0.375, 0.25, 0.625, 0.25, 0.5, 0.5, 0.5, 0.75, 0.625, 1.0, 0.375, 1.0, 0.125, 0.5, 0.5, 0.5, 0.5, 0.75, 0.125, 0.75, 0.5, 0.5, 0.875, 0.5, 0.875, 0.75, 0.5, 0.75])
me_cube_027.update()
me_cube_028 = bpy.data.meshes.new('Cube.028')
me_cube_028.from_pydata([(-1.0, 0.0, -1.0), (-1.0, 0.0, -0.5), (-1.0, 1.0, -1.0), (-1.0, 1.0, -0.5), (0.0, 0.0, -1.0), (0.0, 0.0, -0.5), (0.0, 1.0, -1.0), (0.0, 1.0, -0.5)], [], [(0, 1, 3, 2), (2, 3, 7, 6), (6, 7, 5, 4), (4, 5, 1, 0), (2, 6, 4, 0), (7, 3, 1, 5)])
_uv = me_cube_028.uv_layers.new(name='UVMap')
_uv.uv.foreach_set('vector', [0.375, 0.0, 0.625, 0.0, 0.625, 0.25, 0.375, 0.25, 0.375, 0.25, 0.625, 0.25, 0.625, 0.5, 0.375, 0.5, 0.375, 0.5, 0.625, 0.5, 0.625, 0.75, 0.375, 0.75, 0.375, 0.75, 0.625, 0.75, 0.625, 1.0, 0.375, 1.0, 0.125, 0.5, 0.375, 0.5, 0.375, 0.75, 0.125, 0.75, 0.625, 0.5, 0.875, 0.5, 0.875, 0.75, 0.625, 0.75])
me_cube_028.update()
me_cube_029 = bpy.data.meshes.new('Cube.029')
me_cube_029.from_pydata([(-1.0, 4.0, -1.0), (-1.0, 4.0, 0.0), (-1.0, 6.0, -1.0), (-1.0, 6.0, 0.0), (-0.9, 4.0, -1.0), (-0.9, 4.0, 0.0), (-0.9, 6.0, -1.0), (-0.9, 6.0, 0.0)], [], [(0, 1, 3, 2), (2, 3, 7, 6), (6, 7, 5, 4), (4, 5, 1, 0), (2, 6, 4, 0), (7, 3, 1, 5)])
_uv = me_cube_029.uv_layers.new(name='UVMap')
_uv.uv.foreach_set('vector', [0.375, 0.0, 0.625, 0.0, 0.625, 0.25, 0.375, 0.25, 0.375, 0.25, 0.625, 0.25, 0.625, 0.5, 0.375, 0.5, 0.375, 0.5, 0.625, 0.5, 0.625, 0.75, 0.375, 0.75, 0.375, 0.75, 0.625, 0.75, 0.625, 1.0, 0.375, 1.0, 0.125, 0.5, 0.375, 0.5, 0.375, 0.75, 0.125, 0.75, 0.625, 0.5, 0.875, 0.5, 0.875, 0.75, 0.625, 0.75])
me_cube_029.update()
me_cube_030 = bpy.data.meshes.new('Cube.030')
me_cube_030.from_pydata([(-1.0, 6.2, -0.6), (-1.0, 6.2, -0.2), (-1.0, 7.8, -0.6), (-1.0, 7.8, -0.2), (-0.9, 6.2, -0.6), (-0.9, 6.2, -0.2), (-0.9, 7.8, -0.6), (-0.9, 7.8, -0.2), (-1.0, 8.0, -1.0), (-1.0, 6.0, -1.0), (-1.0, 6.0, 0.0), (-1.0, 8.0, 0.0), (-0.9, 8.0, 0.0), (-0.9, 8.0, -1.0), (-0.9, 6.0, -1.0), (-0.9, 6.0, 0.0)], [], [(7, 5, 1, 3), (8, 11, 12, 13), (6, 7, 3, 2), (14, 15, 10, 9), (8, 13, 14, 9), (12, 11, 10, 15), (0, 2, 8, 9), (1, 0, 9, 10), (3, 1, 10, 11), (2, 3, 11, 8), (7, 6, 13, 12), (6, 4, 14, 13), (5, 7, 12, 15), (4, 5, 15, 14), (5, 4, 0, 1), (4, 6, 2, 0)])
_uv = me_cube_030.uv_layers.new(name='UVMap')
_uv.uv.foreach_set('vector', [0.5896, 0.5177, 0.5896, 0.7323, 0.5896, 0.01769, 0.5896, 0.2323, 0.375, 0.25, 0.625, 0.25, 0.625, 0.5, 0.375, 0.5, 0.4104, 0.5177, 0.5896, 0.5177, 0.5896, 0.2323, 0.4104, 0.2323, 0.375, 0.75, 0.625, 0.75, 0.625, 1.0, 0.375, 1.0, 0.125, 0.5, 0.375, 0.5, 0.375, 0.75, 0.125, 0.75, 0.625, 0.5, 0.875, 0.5, 0.875, 0.75, 0.625, 0.75, 0.4104, 0.01769, 0.4104, 0.2323, 0.375, 0.25, 0.375, 0.0, 0.5896, 0.01769, 0.4104, 0.01769, 0.375, 0.0, 0.625, 0.0, 0.5896, 0.2323, 0.5896, 0.01769, 0.625, 0.0, 0.625, 0.25, 0.4104, 0.2323, 0.5896, 0.2323, 0.625, 0.25, 0.375, 0.25, 0.5896, 0.5177, 0.4104, 0.5177, 0.375, 0.5, 0.625, 0.5, 0.4104, 0.5177, 0.4104, 0.7323, 0.375, 0.75, 0.375, 0.5, 0.5896, 0.7323, 0.5896, 0.5177, 0.625, 0.5, 0.625, 0.75, 0.4104, 0.7323, 0.5896, 0.7323, 0.625, 0.75, 0.375, 0.75, 0.5896, 0.7323, 0.4104, 0.7323, 0.4104, 0.01769, 0.5896, 0.01769, 0.4104, 0.7323, 0.4104, 0.5177, 0.4104, 0.2323, 0.4104, 0.01769])
me_cube_030.update()
me_cube_031 = bpy.data.meshes.new('Cube.031')
me_cube_031.from_pydata([(-1.0, 5.0, -1.0), (-1.0, 5.0, 0.0), (-1.0, 6.0, -1.0), (-1.0, 6.0, 0.0), (-0.9, 5.0, -1.0), (-0.9, 5.0, 0.0), (-0.9, 6.0, -1.0), (-0.9, 6.0, 0.0)], [], [(0, 1, 3, 2), (2, 3, 7, 6), (6, 7, 5, 4), (4, 5, 1, 0), (2, 6, 4, 0), (7, 3, 1, 5)])
_uv = me_cube_031.uv_layers.new(name='UVMap')
_uv.uv.foreach_set('vector', [0.375, 0.0, 0.625, 0.0, 0.625, 0.25, 0.375, 0.25, 0.375, 0.25, 0.625, 0.25, 0.625, 0.5, 0.375, 0.5, 0.375, 0.5, 0.625, 0.5, 0.625, 0.75, 0.375, 0.75, 0.375, 0.75, 0.625, 0.75, 0.625, 1.0, 0.375, 1.0, 0.125, 0.5, 0.375, 0.5, 0.375, 0.75, 0.125, 0.75, 0.625, 0.5, 0.875, 0.5, 0.875, 0.75, 0.625, 0.75])
me_cube_031.update()
me_cube_032 = bpy.data.meshes.new('Cube.032')
me_cube_032.from_pydata([(-1.0, 5.0, -1.0), (-1.0, 5.0, 0.0), (-1.0, 6.0, -1.0), (-1.0, 6.0, 0.0), (-0.9, 5.0, -1.0), (-0.9, 5.0, 0.0), (-0.9, 6.0, -1.0), (-0.9, 6.0, 0.0)], [], [(0, 1, 3, 2), (2, 3, 7, 6), (6, 7, 5, 4), (4, 5, 1, 0), (2, 6, 4, 0), (7, 3, 1, 5)])
_uv = me_cube_032.uv_layers.new(name='UVMap')
_uv.uv.foreach_set('vector', [0.375, 0.0, 0.625, 0.0, 0.625, 0.25, 0.375, 0.25, 0.375, 0.25, 0.625, 0.25, 0.625, 0.5, 0.375, 0.5, 0.375, 0.5, 0.625, 0.5, 0.625, 0.75, 0.375, 0.75, 0.375, 0.75, 0.625, 0.75, 0.625, 1.0, 0.375, 1.0, 0.125, 0.5, 0.375, 0.5, 0.375, 0.75, 0.125, 0.75, 0.625, 0.5, 0.875, 0.5, 0.875, 0.75, 0.625, 0.75])
me_cube_032.update()
me_cube_033 = bpy.data.meshes.new('Cube.033')
me_cube_033.from_pydata([(-1.0, 2.0, -1.0), (-1.0, 2.0, 0.0), (-1.0, 6.0, -1.0), (-1.0, 6.0, 0.0), (-0.9, 2.0, -1.0), (-0.9, 2.0, 0.0), (-0.9, 6.0, -1.0), (-0.9, 6.0, 0.0)], [], [(0, 1, 3, 2), (2, 3, 7, 6), (6, 7, 5, 4), (4, 5, 1, 0), (2, 6, 4, 0), (7, 3, 1, 5)])
_uv = me_cube_033.uv_layers.new(name='UVMap')
_uv.uv.foreach_set('vector', [0.375, 0.0, 0.625, 0.0, 0.625, 0.25, 0.375, 0.25, 0.375, 0.25, 0.625, 0.25, 0.625, 0.5, 0.375, 0.5, 0.375, 0.5, 0.625, 0.5, 0.625, 0.75, 0.375, 0.75, 0.375, 0.75, 0.625, 0.75, 0.625, 1.0, 0.375, 1.0, 0.125, 0.5, 0.375, 0.5, 0.375, 0.75, 0.125, 0.75, 0.625, 0.5, 0.875, 0.5, 0.875, 0.75, 0.625, 0.75])
me_cube_033.update()
me_cube_034 = bpy.data.meshes.new('Cube.034')
me_cube_034.from_pydata([(-1.0, 5.2, -0.6), (-1.0, 5.2, -0.2), (-1.0, 7.8, -0.6), (-1.0, 7.8, -0.2), (-0.9, 5.2, -0.6), (-0.9, 5.2, -0.2), (-0.9, 7.8, -0.6), (-0.9, 7.8, -0.2), (-1.0, 8.0, -1.0), (-1.0, 5.0, -1.0), (-1.0, 5.0, 0.0), (-1.0, 8.0, 0.0), (-0.9, 8.0, 0.0), (-0.9, 8.0, -1.0), (-0.9, 5.0, -1.0), (-0.9, 5.0, 0.0)], [], [(7, 5, 1, 3), (8, 11, 12, 13), (6, 7, 3, 2), (14, 15, 10, 9), (8, 13, 14, 9), (12, 11, 10, 15), (0, 2, 8, 9), (1, 0, 9, 10), (3, 1, 10, 11), (2, 3, 11, 8), (7, 6, 13, 12), (6, 4, 14, 13), (5, 7, 12, 15), (4, 5, 15, 14), (5, 4, 0, 1), (4, 6, 2, 0)])
_uv = me_cube_034.uv_layers.new(name='UVMap')
_uv.uv.foreach_set('vector', [0.5896, 0.5177, 0.5896, 0.7323, 0.5896, 0.01769, 0.5896, 0.2323, 0.375, 0.25, 0.625, 0.25, 0.625, 0.5, 0.375, 0.5, 0.4104, 0.5177, 0.5896, 0.5177, 0.5896, 0.2323, 0.4104, 0.2323, 0.375, 0.75, 0.625, 0.75, 0.625, 1.0, 0.375, 1.0, 0.125, 0.5, 0.375, 0.5, 0.375, 0.75, 0.125, 0.75, 0.625, 0.5, 0.875, 0.5, 0.875, 0.75, 0.625, 0.75, 0.4104, 0.01769, 0.4104, 0.2323, 0.375, 0.25, 0.375, 0.0, 0.5896, 0.01769, 0.4104, 0.01769, 0.375, 0.0, 0.625, 0.0, 0.5896, 0.2323, 0.5896, 0.01769, 0.625, 0.0, 0.625, 0.25, 0.4104, 0.2323, 0.5896, 0.2323, 0.625, 0.25, 0.375, 0.25, 0.5896, 0.5177, 0.4104, 0.5177, 0.375, 0.5, 0.625, 0.5, 0.4104, 0.5177, 0.4104, 0.7323, 0.375, 0.75, 0.375, 0.5, 0.5896, 0.7323, 0.5896, 0.5177, 0.625, 0.5, 0.625, 0.75, 0.4104, 0.7323, 0.5896, 0.7323, 0.625, 0.75, 0.375, 0.75, 0.5896, 0.7323, 0.4104, 0.7323, 0.4104, 0.01769, 0.5896, 0.01769, 0.4104, 0.7323, 0.4104, 0.5177, 0.4104, 0.2323, 0.4104, 0.01769])
me_cube_034.update()
me_cube_035 = bpy.data.meshes.new('Cube.035')
me_cube_035.from_pydata([(-1.0, 7.1, -1.0), (-1.0, 7.1, -0.2), (-1.0, 7.8, -1.0), (-1.0, 7.8, -0.2), (-0.9, 7.1, -1.0), (-0.9, 7.1, -0.2), (-0.9, 7.8, -1.0), (-0.9, 7.8, -0.2), (-1.0, 8.0, -1.0), (-1.0, 6.9, -1.0), (-1.0, 6.9, 0.0), (-1.0, 8.0, 0.0), (-0.9, 8.0, 0.0), (-0.9, 8.0, -1.0), (-0.9, 6.9, -1.0), (-0.9, 6.9, 0.0)], [], [(7, 5, 1, 3), (8, 11, 12, 13), (6, 7, 3, 2), (14, 15, 10, 9), (8, 13, 14, 9), (12, 11, 10, 15), (0, 2, 8, 9), (1, 0, 9, 10), (3, 1, 10, 11), (2, 3, 11, 8), (7, 6, 13, 12), (6, 4, 14, 13), (5, 7, 12, 15), (4, 5, 15, 14), (5, 4, 0, 1)])
_uv = me_cube_035.uv_layers.new(name='UVMap')
_uv.uv.foreach_set('vector', [0.5896, 0.5177, 0.5896, 0.7323, 0.5896, 0.01769, 0.5896, 0.2323, 0.375, 0.25, 0.625, 0.25, 0.625, 0.5, 0.375, 0.5, 0.4104, 0.5177, 0.5896, 0.5177, 0.5896, 0.2323, 0.4104, 0.2323, 0.375, 0.75, 0.625, 0.75, 0.625, 1.0, 0.375, 1.0, 0.125, 0.5, 0.375, 0.5, 0.375, 0.75, 0.125, 0.75, 0.625, 0.5, 0.875, 0.5, 0.875, 0.75, 0.625, 0.75, 0.4104, 0.01769, 0.4104, 0.2323, 0.375, 0.25, 0.375, 0.0, 0.5896, 0.01769, 0.4104, 0.01769, 0.375, 0.0, 0.625, 0.0, 0.5896, 0.2323, 0.5896, 0.01769, 0.625, 0.0, 0.625, 0.25, 0.4104, 0.2323, 0.5896, 0.2323, 0.625, 0.25, 0.375, 0.25, 0.5896, 0.5177, 0.4104, 0.5177, 0.375, 0.5, 0.625, 0.5, 0.4104, 0.5177, 0.4104, 0.7323, 0.375, 0.75, 0.375, 0.5, 0.5896, 0.7323, 0.5896, 0.5177, 0.625, 0.5, 0.625, 0.75, 0.4104, 0.7323, 0.5896, 0.7323, 0.625, 0.75, 0.375, 0.75, 0.5896, 0.7323, 0.4104, 0.7323, 0.4104, 0.01769, 0.5896, 0.01769])
me_cube_035.update()
me_cube_036 = bpy.data.meshes.new('Cube.036')
me_cube_036.from_pydata([(-1.0, 5.0, -1.0), (-1.0, 5.0, 0.0), (-1.0, 6.0, -1.0), (-1.0, 6.0, 0.0), (-0.9, 5.0, -1.0), (-0.9, 5.0, 0.0), (-0.9, 6.0, -1.0), (-0.9, 6.0, 0.0)], [], [(0, 1, 3, 2), (2, 3, 7, 6), (6, 7, 5, 4), (4, 5, 1, 0), (2, 6, 4, 0), (7, 3, 1, 5)])
_uv = me_cube_036.uv_layers.new(name='UVMap')
_uv.uv.foreach_set('vector', [0.375, 0.0, 0.625, 0.0, 0.625, 0.25, 0.375, 0.25, 0.375, 0.25, 0.625, 0.25, 0.625, 0.5, 0.375, 0.5, 0.375, 0.5, 0.625, 0.5, 0.625, 0.75, 0.375, 0.75, 0.375, 0.75, 0.625, 0.75, 0.625, 1.0, 0.375, 1.0, 0.125, 0.5, 0.375, 0.5, 0.375, 0.75, 0.125, 0.75, 0.625, 0.5, 0.875, 0.5, 0.875, 0.75, 0.625, 0.75])
me_cube_036.update()
me_cube_037 = bpy.data.meshes.new('Cube.037')
me_cube_037.from_pydata([(-1.0, 3.0, -1.0), (-1.0, 3.0, 0.0), (-1.0, 6.0, -1.0), (-1.0, 6.0, 0.0), (-0.9, 3.0, -1.0), (-0.9, 3.0, 0.0), (-0.9, 6.0, -1.0), (-0.9, 6.0, 0.0)], [], [(0, 1, 3, 2), (2, 3, 7, 6), (6, 7, 5, 4), (4, 5, 1, 0), (2, 6, 4, 0), (7, 3, 1, 5)])
_uv = me_cube_037.uv_layers.new(name='UVMap')
_uv.uv.foreach_set('vector', [0.375, 0.0, 0.625, 0.0, 0.625, 0.25, 0.375, 0.25, 0.375, 0.25, 0.625, 0.25, 0.625, 0.5, 0.375, 0.5, 0.375, 0.5, 0.625, 0.5, 0.625, 0.75, 0.375, 0.75, 0.375, 0.75, 0.625, 0.75, 0.625, 1.0, 0.375, 1.0, 0.125, 0.5, 0.375, 0.5, 0.375, 0.75, 0.125, 0.75, 0.625, 0.5, 0.875, 0.5, 0.875, 0.75, 0.625, 0.75])
me_cube_037.update()
me_cube_038 = bpy.data.meshes.new('Cube.038')
me_cube_038.from_pydata([(-1.0, 1.51e-07, 0.9), (-1.0, 1.51e-07, 1.0), (-1.0, 1.0, 0.9), (-1.0, 1.0, 1.0), (1.0, -3.258e-07, 0.9), (1.0, -3.258e-07, 1.0), (1.0, 1.0, 0.9), (1.0, 1.0, 1.0), (-3.0, 3.0, 0.9), (-3.0, -1.0, 0.9), (-3.0, -1.0, 1.0), (-3.0, 3.0, 1.0), (2.0, 3.0, 0.9), (2.0, 3.0, 1.0), (2.0, -1.0, 0.9), (2.0, -1.0, 1.0)], [], [(9, 10, 11, 8), (8, 11, 13, 12), (12, 13, 15, 14), (14, 15, 10, 9), (5, 7, 6, 4), (1, 5, 4, 0), (2, 0, 9, 8), (1, 3, 11, 10), (6, 2, 8, 12), (3, 7, 13, 11), (4, 6, 12, 14), (7, 5, 15, 13), (0, 4, 14, 9), (5, 1, 10, 15), (7, 3, 2, 6), (3, 1, 0, 2)])
_uv = me_cube_038.uv_layers.new(name='UVMap')
_uv.uv.foreach_set('vector', [0.375, 0.0, 0.625, 0.0, 0.625, 0.25, 0.375, 0.25, 0.375, 0.25, 0.625, 0.25, 0.625, 0.5, 0.375, 0.5, 0.375, 0.5, 0.625, 0.5, 0.625, 0.75, 0.375, 0.75, 0.375, 0.75, 0.625, 0.75, 0.625, 1.0, 0.375, 1.0, 0.6907, 0.6523, 0.6907, 0.5539, 0.3093, 0.5539, 0.3093, 0.6523, 0.8093, 0.6289, 0.6907, 0.6523, 0.3093, 0.6523, 0.1907, 0.6289, 0.1907, 0.4983, 0.1907, 0.6289, 0.125, 0.75, 0.125, 0.3333, 0.8093, 0.6289, 0.8093, 0.4983, 0.875, 0.3333, 0.875, 0.75, 0.3093, 0.5539, 0.1907, 0.4983, 0.125, 0.3333, 0.375, 0.5, 0.8093, 0.4983, 0.6907, 0.5539, 0.625, 0.5, 0.875, 0.3333, 0.3093, 0.6523, 0.3093, 0.5539, 0.375, 0.5, 0.375, 0.75, 0.6907, 0.5539, 0.6907, 0.6523, 0.625, 0.75, 0.625, 0.5, 0.1907, 0.6289, 0.3093, 0.6523, 0.375, 0.75, 0.125, 0.75, 0.6907, 0.6523, 0.8093, 0.6289, 0.875, 0.75, 0.625, 0.75, 0.6907, 0.5539, 0.8093, 0.4983, 0.1907, 0.4983, 0.3093, 0.5539, 0.8093, 0.4983, 0.8093, 0.6289, 0.1907, 0.6289, 0.1907, 0.4983])
me_cube_038.update()
me_cube_039 = bpy.data.meshes.new('Cube.039')
me_cube_039.from_pydata([(-1.0, -1.0, 0.0), (-1.0, -1.0, 1.0), (-1.0, 2.0, 0.0), (-1.0, 2.0, 1.0), (2.0, -1.0, 0.0), (2.0, -1.0, 1.0), (2.0, 2.0, 0.0), (2.0, 2.0, 1.0)], [], [(0, 1, 3, 2), (2, 3, 7, 6), (6, 7, 5, 4), (4, 5, 1, 0), (2, 6, 4, 0), (7, 3, 1, 5)])
_uv = me_cube_039.uv_layers.new(name='UVMap')
_uv.uv.foreach_set('vector', [0.375, 0.0, 0.625, 0.0, 0.625, 0.25, 0.375, 0.25, 0.375, 0.25, 0.625, 0.25, 0.625, 0.5, 0.375, 0.5, 0.375, 0.5, 0.625, 0.5, 0.625, 0.75, 0.375, 0.75, 0.375, 0.75, 0.625, 0.75, 0.625, 1.0, 0.375, 1.0, 0.125, 0.5, 0.375, 0.5, 0.375, 0.75, 0.125, 0.75, 0.625, 0.5, 0.875, 0.5, 0.875, 0.75, 0.625, 0.75])
me_cube_039.update()
me_cube = bpy.data.meshes.new('Cube')
me_cube.from_pydata([(-1.0, -1.0, 0.95), (-1.0, -1.0, 1.0), (-1.0, 1.0, 0.95), (-1.0, 1.0, 1.0), (0.0, -1.0, 0.95), (0.0, -1.0, 1.0), (0.0, 1.0, 0.95), (0.0, 1.0, 1.0)], [], [(0, 1, 3, 2), (2, 3, 7, 6), (6, 7, 5, 4), (4, 5, 1, 0), (2, 6, 4, 0), (7, 3, 1, 5)])
_uv = me_cube.uv_layers.new(name='UVMap')
_uv.uv.foreach_set('vector', [0.375, 0.0, 0.625, 0.0, 0.625, 0.25, 0.375, 0.25, 0.375, 0.25, 0.625, 0.25, 0.625, 0.5, 0.375, 0.5, 0.375, 0.5, 0.625, 0.5, 0.625, 0.75, 0.375, 0.75, 0.375, 0.75, 0.625, 0.75, 0.625, 1.0, 0.375, 1.0, 0.125, 0.5, 0.375, 0.5, 0.375, 0.75, 0.125, 0.75, 0.625, 0.5, 0.875, 0.5, 0.875, 0.75, 0.625, 0.75])
me_cube.update()
me_cube_001 = bpy.data.meshes.new('Cube.001')
me_cube_001.from_pydata([(-1.0, 1.0, -1.0), (-1.0, 1.0, -0.6), (-1.0, 2.0, -1.0), (-1.0, 2.0, -0.6), (-0.9, 1.0, -1.0), (-0.9, 1.0, -0.6), (-0.9, 2.0, -1.0), (-0.9, 2.0, -0.6)], [], [(0, 1, 3, 2), (2, 3, 7, 6), (6, 7, 5, 4), (4, 5, 1, 0), (2, 6, 4, 0), (7, 3, 1, 5)])
_uv = me_cube_001.uv_layers.new(name='UVMap')
_uv.uv.foreach_set('vector', [0.375, 0.0, 0.625, 0.0, 0.625, 0.25, 0.375, 0.25, 0.375, 0.25, 0.625, 0.25, 0.625, 0.5, 0.375, 0.5, 0.375, 0.5, 0.625, 0.5, 0.625, 0.75, 0.375, 0.75, 0.375, 0.75, 0.625, 0.75, 0.625, 1.0, 0.375, 1.0, 0.125, 0.5, 0.375, 0.5, 0.375, 0.75, 0.125, 0.75, 0.625, 0.5, 0.875, 0.5, 0.875, 0.75, 0.625, 0.75])
me_cube_001.update()
me_cube_005 = bpy.data.meshes.new('Cube.005')
me_cube_005.from_pydata([(-1.0, 1.0, -1.0), (-1.0, 1.0, -0.6), (-1.0, 2.0, -1.0), (-1.0, 2.0, -0.6), (-0.9, 1.0, -1.0), (-0.9, 1.0, -0.6), (-0.9, 2.0, -1.0), (-0.9, 2.0, -0.6)], [], [(0, 1, 3, 2), (2, 3, 7, 6), (6, 7, 5, 4), (4, 5, 1, 0), (2, 6, 4, 0), (7, 3, 1, 5)])
_uv = me_cube_005.uv_layers.new(name='UVMap')
_uv.uv.foreach_set('vector', [0.375, 0.0, 0.625, 0.0, 0.625, 0.25, 0.375, 0.25, 0.375, 0.25, 0.625, 0.25, 0.625, 0.5, 0.375, 0.5, 0.375, 0.5, 0.625, 0.5, 0.625, 0.75, 0.375, 0.75, 0.375, 0.75, 0.625, 0.75, 0.625, 1.0, 0.375, 1.0, 0.125, 0.5, 0.375, 0.5, 0.375, 0.75, 0.125, 0.75, 0.625, 0.5, 0.875, 0.5, 0.875, 0.75, 0.625, 0.75])
me_cube_005.update()
me_cube_040 = bpy.data.meshes.new('Cube.040')
me_cube_040.from_pydata([(-1.0, 1.0, -1.0), (-1.0, 1.0, -0.6), (-1.0, 2.0, -1.0), (-1.0, 2.0, -0.6), (-0.9, 1.0, -1.0), (-0.9, 1.0, -0.6), (-0.9, 2.0, -1.0), (-0.9, 2.0, -0.6)], [], [(0, 1, 3, 2), (2, 3, 7, 6), (6, 7, 5, 4), (4, 5, 1, 0), (2, 6, 4, 0), (7, 3, 1, 5)])
_uv = me_cube_040.uv_layers.new(name='UVMap')
_uv.uv.foreach_set('vector', [0.375, 0.0, 0.625, 0.0, 0.625, 0.25, 0.375, 0.25, 0.375, 0.25, 0.625, 0.25, 0.625, 0.5, 0.375, 0.5, 0.375, 0.5, 0.625, 0.5, 0.625, 0.75, 0.375, 0.75, 0.375, 0.75, 0.625, 0.75, 0.625, 1.0, 0.375, 1.0, 0.125, 0.5, 0.375, 0.5, 0.375, 0.75, 0.125, 0.75, 0.625, 0.5, 0.875, 0.5, 0.875, 0.75, 0.625, 0.75])
me_cube_040.update()
me_cube_041 = bpy.data.meshes.new('Cube.041')
me_cube_041.from_pydata([(-1.0, 1.0, -1.0), (-1.0, 1.0, -0.6), (-1.0, 2.0, -1.0), (-1.0, 2.0, -0.6), (-0.9, 1.0, -1.0), (-0.9, 1.0, -0.6), (-0.9, 2.0, -1.0), (-0.9, 2.0, -0.6)], [], [(0, 1, 3, 2), (2, 3, 7, 6), (6, 7, 5, 4), (4, 5, 1, 0), (2, 6, 4, 0), (7, 3, 1, 5)])
_uv = me_cube_041.uv_layers.new(name='UVMap')
_uv.uv.foreach_set('vector', [0.375, 0.0, 0.625, 0.0, 0.625, 0.25, 0.375, 0.25, 0.375, 0.25, 0.625, 0.25, 0.625, 0.5, 0.375, 0.5, 0.375, 0.5, 0.625, 0.5, 0.625, 0.75, 0.375, 0.75, 0.375, 0.75, 0.625, 0.75, 0.625, 1.0, 0.375, 1.0, 0.125, 0.5, 0.375, 0.5, 0.375, 0.75, 0.125, 0.75, 0.625, 0.5, 0.875, 0.5, 0.875, 0.75, 0.625, 0.75])
me_cube_041.update()

# ---- objects
ob_plane = bpy.data.objects.new('Plane', me_plane)
ob_cube = bpy.data.objects.new('Cube', me_cube_002)
ob_cube_001 = bpy.data.objects.new('Cube.001', me_cube_003)
ob_cube_002 = bpy.data.objects.new('Cube.002', me_cube_004)
ob_cube_003 = bpy.data.objects.new('Cube.003', me_cube_006)
ob_plane_001 = bpy.data.objects.new('Plane.001', me_plane_001)
ob_cube_004 = bpy.data.objects.new('Cube.004', me_cube_007)
ob_cube_005 = bpy.data.objects.new('Cube.005', me_cube_008)
ob_cube_006 = bpy.data.objects.new('Cube.006', me_cube_009)
ob_cube_007 = bpy.data.objects.new('Cube.007', me_cube_010)
ob_cube_008 = bpy.data.objects.new('Cube.008', me_cube_011)
ob_cube_009 = bpy.data.objects.new('Cube.009', me_cube_012)
ob_cube_010 = bpy.data.objects.new('Cube.010', me_cube_013)
ob_cube_011 = bpy.data.objects.new('Cube.011', me_cube_014)
ob_cube_012 = bpy.data.objects.new('Cube.012', me_cube_015)
ob_cube_013 = bpy.data.objects.new('Cube.013', me_cube_016)
ob_cube_014 = bpy.data.objects.new('Cube.014', me_cube_017)
ob_cube_015 = bpy.data.objects.new('Cube.015', me_cube_018)
ob_cube_016 = bpy.data.objects.new('Cube.016', me_cube_019)
ob_cube_017 = bpy.data.objects.new('Cube.017', me_cube_020)
ob_cube_018 = bpy.data.objects.new('Cube.018', me_cube_021)
ob_cube_019 = bpy.data.objects.new('Cube.019', me_cube_022)
ob_cube_020 = bpy.data.objects.new('Cube.020', me_cube_023)
ob_cube_021 = bpy.data.objects.new('Cube.021', me_cube_024)
ob_cube_022 = bpy.data.objects.new('Cube.022', me_cube_025)
ob_cube_023 = bpy.data.objects.new('Cube.023', me_cube_026)
ob_cube_024 = bpy.data.objects.new('Cube.024', me_cube_027)
ob_cube_025 = bpy.data.objects.new('Cube.025', me_cube_028)
ob_cube_026 = bpy.data.objects.new('Cube.026', me_cube_029)
ob_cube_027 = bpy.data.objects.new('Cube.027', me_cube_030)
ob_cube_028 = bpy.data.objects.new('Cube.028', me_cube_031)
ob_cube_029 = bpy.data.objects.new('Cube.029', me_cube_032)
ob_cube_030 = bpy.data.objects.new('Cube.030', me_cube_033)
ob_cube_031 = bpy.data.objects.new('Cube.031', me_cube_034)
ob_cube_032 = bpy.data.objects.new('Cube.032', me_cube_035)
ob_cube_033 = bpy.data.objects.new('Cube.033', me_cube_036)
ob_cube_034 = bpy.data.objects.new('Cube.034', me_cube_037)
ob_cube_035 = bpy.data.objects.new('Cube.035', me_cube_038)
ob_cube_036 = bpy.data.objects.new('Cube.036', me_cube_039)
ob_cube_037 = bpy.data.objects.new('Cube.037', me_cube)
ob_cube_038 = bpy.data.objects.new('Cube.038', me_cube_001)
ob_cube_039 = bpy.data.objects.new('Cube.039', me_cube_005)
ob_cube_040 = bpy.data.objects.new('Cube.040', me_cube_040)
ob_cube_041 = bpy.data.objects.new('Cube.041', me_cube_041)

# ---- transforms, parenting, visibility, modifiers, constraints
ob_plane.location = (2.0, 2.0, 0.0)
ob_cube.location = (0.0, 0.0, 1.0)
ob_cube_001.location = (1.0, 4.0, 1.0)
ob_cube_002.location = (3.0, 1.0, 1.0)
ob_cube_003.location = (1.0, 2.0, 1.5)
ob_cube_003.rotation_euler = (0.0, 0.0, -1.571)
ob_plane_001.location = (2.0, 7.0, 0.0)
ob_cube_004.location = (2.0, 2.0, 1.0)
ob_cube_005.location = (7.0, 2.0, 1.0)
ob_cube_005.rotation_euler = (0.0, -0.0, 1.571)
ob_cube_006.location = (5.0, 14.0, 1.0)
ob_cube_006.rotation_euler = (0.0, -0.0, 3.142)
ob_cube_007.location = (0.0, 9.0, 1.0)
ob_cube_007.rotation_euler = (0.0, -0.0, 4.712)
ob_cube_008.location = (2.0, 5.0, 1.0)
ob_cube_008.rotation_euler = (0.0, -0.0, 4.712)
ob_cube_009.location = (7.0, 9.0, 1.0)
ob_cube_009.rotation_euler = (0.0, -0.0, 3.142)
ob_cube_010.location = (7.0, 12.0, 1.0)
ob_cube_010.rotation_euler = (0.0, -0.0, 3.142)
ob_cube_011.location = (7.0, 11.0, 1.0)
ob_cube_011.rotation_euler = (0.0, -0.0, 3.142)
ob_cube_012.location = (6.0, 5.0, 1.0)
ob_cube_012.rotation_euler = (0.0, -0.0, 4.712)
ob_cube_013.location = (-3.0, 5.0, 1.0)
ob_cube_013.rotation_euler = (0.0, -0.0, 4.712)
ob_cube_014.location = (3.0, 9.0, 1.0)
ob_cube_014.rotation_euler = (0.0, -0.0, 4.712)
ob_cube_015.location = (-4.0, 9.0, 1.0)
ob_cube_015.rotation_euler = (0.0, -0.0, 4.712)
ob_cube_016.location = (5.0, 14.0, 1.0)
ob_cube_016.rotation_euler = (0.0, -0.0, 3.142)
ob_cube_017.location = (14.0, 2.0, 1.0)
ob_cube_017.rotation_euler = (0.0, -0.0, 7.854)
ob_cube_018.location = (4.0, 8.0, 1.0)
ob_cube_019.location = (3.0, 8.0, 1.5)
ob_cube_020.location = (3.0, 7.0, 1.0)
ob_cube_021.location = (4.0, 3.0, 0.0)
ob_cube_022.location = (4.0, 7.0, 0.0)
ob_cube_023.location = (2.0, 8.0, 2.0)
ob_cube_023.rotation_euler = (0.0, -0.0, 3.142)
ob_cube_024.location = (3.0, 8.0, 2.5)
ob_cube_024.rotation_euler = (0.0, -0.0, 3.142)
ob_cube_025.location = (3.0, 9.0, 2.0)
ob_cube_025.rotation_euler = (0.0, -0.0, 3.142)
ob_cube_026.location = (5.0, 14.0, 2.0)
ob_cube_026.rotation_euler = (0.0, -0.0, 3.142)
ob_cube_027.location = (5.0, 14.0, 2.0)
ob_cube_027.rotation_euler = (0.0, -0.0, 3.142)
ob_cube_028.location = (0.0, 9.0, 2.0)
ob_cube_028.rotation_euler = (0.0, -0.0, 4.712)
ob_cube_029.location = (-4.0, 9.0, 2.0)
ob_cube_029.rotation_euler = (0.0, -0.0, 4.712)
ob_cube_030.location = (2.0, 4.0, 2.0)
ob_cube_030.rotation_euler = (0.0, -0.0, 6.283)
ob_cube_031.location = (-3.0, 9.0, 2.0)
ob_cube_031.rotation_euler = (0.0, -0.0, 4.712)
ob_cube_032.location = (10.0, 7.0, 2.0)
ob_cube_032.rotation_euler = (0.0, -0.0, 7.854)
ob_cube_033.location = (7.0, 7.0, 2.0)
ob_cube_033.rotation_euler = (0.0, -0.0, 7.854)
ob_cube_034.location = (9.0, 7.0, 2.0)
ob_cube_034.rotation_euler = (0.0, -0.0, 7.854)
ob_cube_035.location = (3.0, 9.0, 1.0)
ob_cube_035.rotation_euler = (0.0, -0.0, 3.142)
ob_cube_036.location = (3.0, 13.0, 0.0)
ob_cube_037.location = (6.0, 4.0, 0.4)
ob_cube_038.location = (7.0, 4.0, 2.0)
ob_cube_038.rotation_euler = (0.0, -0.0, 1.571)
ob_cube_039.location = (5.0, 5.0, 2.0)
ob_cube_039.rotation_euler = (0.0, -0.0, 3.142)
ob_cube_040.location = (6.0, 3.0, 2.0)
ob_cube_040.rotation_euler = (0.0, -0.0, 6.283)
ob_cube_041.location = (4.0, 4.0, 2.0)
ob_cube_041.rotation_euler = (0.0, -0.0, 4.712)

# ---- collection membership
col_collection.objects.link(ob_plane)
col_collection.objects.link(ob_cube)
col_collection.objects.link(ob_cube_001)
col_collection.objects.link(ob_cube_002)
col_collection.objects.link(ob_cube_003)
col_collection.objects.link(ob_plane_001)
col_collection.objects.link(ob_cube_004)
col_collection.objects.link(ob_cube_005)
col_collection.objects.link(ob_cube_006)
col_collection.objects.link(ob_cube_007)
col_collection.objects.link(ob_cube_008)
col_collection.objects.link(ob_cube_009)
col_collection.objects.link(ob_cube_010)
col_collection.objects.link(ob_cube_011)
col_collection.objects.link(ob_cube_012)
col_collection.objects.link(ob_cube_013)
col_collection.objects.link(ob_cube_014)
col_collection.objects.link(ob_cube_015)
col_collection.objects.link(ob_cube_016)
col_collection.objects.link(ob_cube_017)
col_collection.objects.link(ob_cube_018)
col_collection.objects.link(ob_cube_019)
col_collection.objects.link(ob_cube_020)
col_collection.objects.link(ob_cube_021)
col_collection.objects.link(ob_cube_022)
col_collection.objects.link(ob_cube_023)
col_collection.objects.link(ob_cube_024)
col_collection.objects.link(ob_cube_025)
col_collection.objects.link(ob_cube_026)
col_collection.objects.link(ob_cube_027)
col_collection.objects.link(ob_cube_028)
col_collection.objects.link(ob_cube_029)
col_collection.objects.link(ob_cube_030)
col_collection.objects.link(ob_cube_031)
col_collection.objects.link(ob_cube_032)
col_collection.objects.link(ob_cube_033)
col_collection.objects.link(ob_cube_034)
col_collection.objects.link(ob_cube_035)
col_collection.objects.link(ob_cube_036)
col_collection.objects.link(ob_cube_037)
col_collection.objects.link(ob_cube_038)
col_collection.objects.link(ob_cube_039)
col_collection.objects.link(ob_cube_040)
col_collection.objects.link(ob_cube_041)

# ---- scene / render settings (as saved in the file)
scene.frame_start = 1; scene.frame_end = 250; scene.frame_set(1)
scene.render.engine = 'BLENDER_EEVEE_NEXT'
scene.cycles.sampling_pattern = 'TABULATED_SOBOL'
scene.cycles.use_light_tree = False
scene.view_settings.view_transform = 'Filmic'
bpy.context.view_layer.update()

# ---- added for rendering (the .blend has no active camera and no usable light): camera, sun
cam_auto = bpy.data.cameras.new('AutoCamera')
cam_auto.lens = 50.0
cam_auto.sensor_width = 36.0
cam_auto.clip_end = 1000.0
ob_auto_camera = bpy.data.objects.new('AutoCamera', cam_auto)
scene.collection.objects.link(ob_auto_camera)
ob_auto_camera.location = (19.8373, -11.5048, 13.6698)
ob_auto_camera.rotation_euler = (1.09748, -7.21219e-08, 0.694738)
scene.camera = ob_auto_camera
light_auto_sun = bpy.data.lights.new('AutoSun', 'SUN')
light_auto_sun.energy = 3.0
light_auto_sun.angle = 0.0523599
ob_auto_sun = bpy.data.objects.new('AutoSun', light_auto_sun)
scene.collection.objects.link(ob_auto_sun)
ob_auto_sun.rotation_euler = (0.872665, 0.174533, 0.523599)
bpy.context.view_layer.update()
